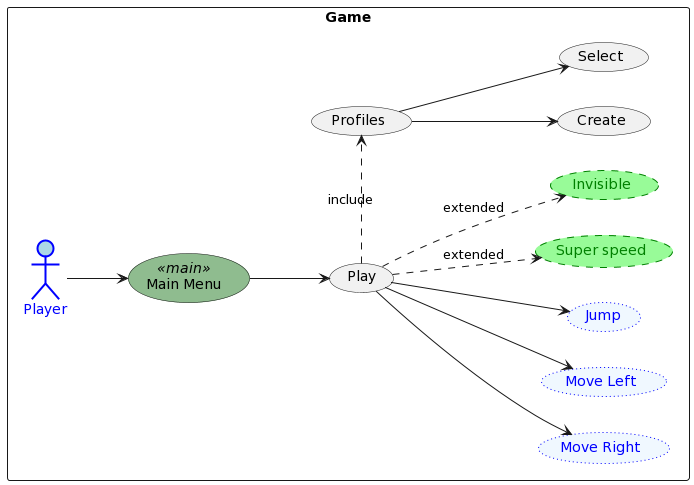

The diagram above was rendered by PlantUML. Its source (embedded in the PNG):
@startuml
skinparam usecase{
BackgroundColor<< main >> DarkSeaGreen
BackgroundColor<<pause the game >> YellowGreen
}

rectangle Game {
left to right direction
actor Player as p #lightblue;line:blue;line.bold;text:blue
  usecase "Main Menu" as main <<main>>
  usecase "Play" as play
  usecase "Profiles" as prof
  usecase "Create" as create
  usecase "Select" as select 
  usecase "Move Right" as moveR  #aliceblue;line:blue;line.dotted;text:blue
  usecase "Move Left" as moveL  #aliceblue;line:blue;line.dotted;text:blue
  usecase "Jump" as jump  #aliceblue;line:blue;line.dotted;text:blue
  usecase "Super speed" as speed  #palegreen;line:green;line.dashed;text:green
  usecase "Invisible" as inv #palegreen;line:green;line.dashed;text:green

}

p --> main
main-->play

play .> prof : include
:prof: -down->select
:prof: -down->create


play-->moveR
play-->moveL
play-->jump

play ..> speed: extended
play ..> inv: extended
@enduml